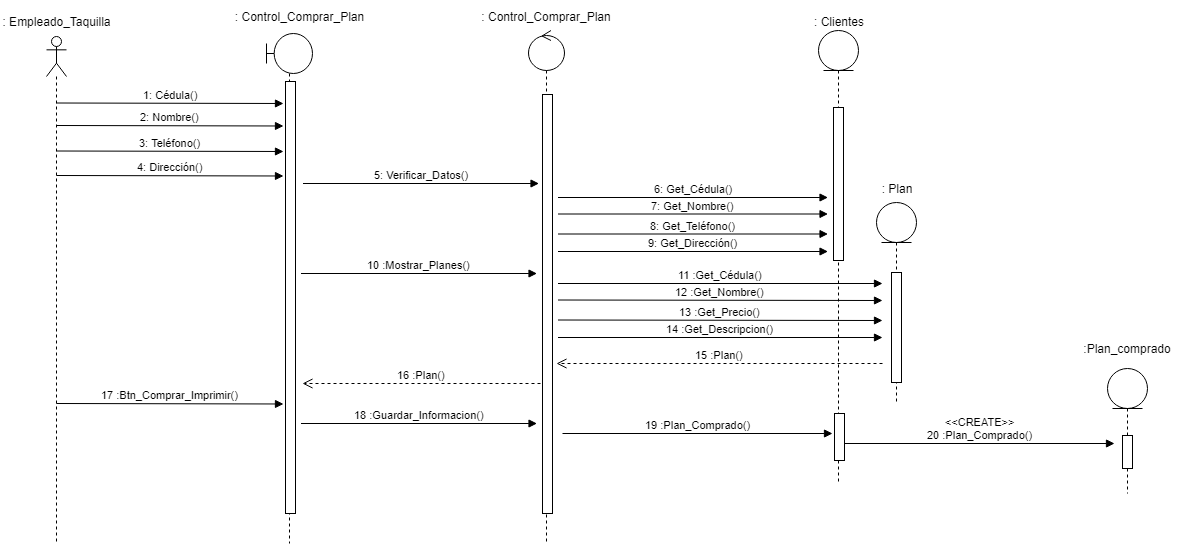

The diagram above was exported from draw.io. Its source (the exported page's mxGraphModel, read from the mxfile embedded in the PNG):
<mxGraphModel dx="1695" dy="435" grid="1" gridSize="10" guides="1" tooltips="1" connect="1" arrows="1" fold="1" page="1" pageScale="1" pageWidth="827" pageHeight="1169" math="0" shadow="0">
  <root>
    <mxCell id="0" />
    <mxCell id="1" parent="0" />
    <mxCell id="bx2hEP8WFzZKG05K54b9-1" value="" style="shape=umlLifeline;participant=umlActor;perimeter=lifelinePerimeter;whiteSpace=wrap;html=1;container=1;collapsible=0;recursiveResize=0;verticalAlign=top;spacingTop=36;labelBackgroundColor=#ffffff;outlineConnect=0;" parent="1" vertex="1">
      <mxGeometry x="34" y="53" width="20" height="507" as="geometry" />
    </mxCell>
    <mxCell id="bx2hEP8WFzZKG05K54b9-2" value="&lt;font style=&quot;vertical-align: inherit&quot;&gt;&lt;font style=&quot;vertical-align: inherit&quot;&gt;: Empleado_Taquilla&lt;/font&gt;&lt;/font&gt;" style="text;html=1;strokeColor=none;fillColor=none;align=center;verticalAlign=middle;whiteSpace=wrap;rounded=0;" parent="1" vertex="1">
      <mxGeometry x="-11.5" y="23" width="111" height="30" as="geometry" />
    </mxCell>
    <mxCell id="bx2hEP8WFzZKG05K54b9-3" value="" style="shape=umlLifeline;participant=umlBoundary;perimeter=lifelinePerimeter;whiteSpace=wrap;html=1;container=1;collapsible=0;recursiveResize=0;verticalAlign=top;spacingTop=36;labelBackgroundColor=#ffffff;outlineConnect=0;" parent="1" vertex="1">
      <mxGeometry x="254" y="50" width="46" height="510" as="geometry" />
    </mxCell>
    <mxCell id="bx2hEP8WFzZKG05K54b9-4" value="" style="html=1;points=[];perimeter=orthogonalPerimeter;" parent="bx2hEP8WFzZKG05K54b9-3" vertex="1">
      <mxGeometry x="19" y="48" width="10" height="432" as="geometry" />
    </mxCell>
    <mxCell id="bx2hEP8WFzZKG05K54b9-6" value="&lt;font style=&quot;vertical-align: inherit&quot;&gt;&lt;font style=&quot;vertical-align: inherit&quot;&gt;: Control_Comprar_Plan&lt;/font&gt;&lt;/font&gt;" style="text;html=1;strokeColor=none;fillColor=none;align=center;verticalAlign=middle;whiteSpace=wrap;rounded=0;" parent="1" vertex="1">
      <mxGeometry x="184" y="17.5" width="205" height="30" as="geometry" />
    </mxCell>
    <mxCell id="bx2hEP8WFzZKG05K54b9-7" value="1: Cédula()" style="html=1;verticalAlign=bottom;endArrow=block;" parent="1" edge="1">
      <mxGeometry relative="1" as="geometry">
        <mxPoint x="44" y="119.5" as="sourcePoint" />
        <mxPoint x="271" y="120" as="targetPoint" />
      </mxGeometry>
    </mxCell>
    <mxCell id="bx2hEP8WFzZKG05K54b9-8" value="" style="shape=umlLifeline;participant=umlControl;perimeter=lifelinePerimeter;whiteSpace=wrap;html=1;container=1;collapsible=0;recursiveResize=0;verticalAlign=top;spacingTop=36;labelBackgroundColor=#ffffff;outlineConnect=0;" parent="1" vertex="1">
      <mxGeometry x="516" y="47" width="36" height="513" as="geometry" />
    </mxCell>
    <mxCell id="bx2hEP8WFzZKG05K54b9-10" value="&lt;font style=&quot;vertical-align: inherit&quot;&gt;&lt;font style=&quot;vertical-align: inherit&quot;&gt;: Control_&lt;/font&gt;&lt;/font&gt;&lt;font style=&quot;vertical-align: inherit&quot;&gt;&lt;font style=&quot;vertical-align: inherit&quot;&gt;Comprar_Plan&lt;/font&gt;&lt;/font&gt;" style="text;html=1;strokeColor=none;fillColor=none;align=center;verticalAlign=middle;whiteSpace=wrap;rounded=0;" parent="1" vertex="1">
      <mxGeometry x="452.5" y="18" width="162" height="30" as="geometry" />
    </mxCell>
    <mxCell id="bx2hEP8WFzZKG05K54b9-11" value="" style="html=1;points=[];perimeter=orthogonalPerimeter;" parent="1" vertex="1">
      <mxGeometry x="530" y="111" width="10" height="419" as="geometry" />
    </mxCell>
    <mxCell id="bx2hEP8WFzZKG05K54b9-12" value="5: Verificar_Datos()" style="html=1;verticalAlign=bottom;endArrow=block;" parent="1" edge="1">
      <mxGeometry relative="1" as="geometry">
        <mxPoint x="290.5" y="199.9999999999999" as="sourcePoint" />
        <mxPoint x="526.5" y="200" as="targetPoint" />
      </mxGeometry>
    </mxCell>
    <mxCell id="bx2hEP8WFzZKG05K54b9-13" value="6: Get_Cédula()" style="html=1;verticalAlign=bottom;endArrow=block;" parent="1" edge="1">
      <mxGeometry relative="1" as="geometry">
        <mxPoint x="545.4999999999998" y="213.9999999999999" as="sourcePoint" />
        <mxPoint x="815.5" y="214" as="targetPoint" />
      </mxGeometry>
    </mxCell>
    <mxCell id="bx2hEP8WFzZKG05K54b9-14" value="" style="shape=umlLifeline;participant=umlEntity;perimeter=lifelinePerimeter;whiteSpace=wrap;html=1;container=1;collapsible=0;recursiveResize=0;verticalAlign=top;spacingTop=36;labelBackgroundColor=#ffffff;outlineConnect=0;" parent="1" vertex="1">
      <mxGeometry x="806" y="47" width="40" height="453" as="geometry" />
    </mxCell>
    <mxCell id="bx2hEP8WFzZKG05K54b9-15" value="" style="html=1;points=[];perimeter=orthogonalPerimeter;" parent="bx2hEP8WFzZKG05K54b9-14" vertex="1">
      <mxGeometry x="15" y="77" width="10" height="153" as="geometry" />
    </mxCell>
    <mxCell id="DsI0mrbhNqMB-aIHLjmy-17" value="" style="html=1;points=[];perimeter=orthogonalPerimeter;" parent="bx2hEP8WFzZKG05K54b9-14" vertex="1">
      <mxGeometry x="16" y="383" width="10" height="47" as="geometry" />
    </mxCell>
    <mxCell id="bx2hEP8WFzZKG05K54b9-16" value="&lt;font style=&quot;vertical-align: inherit&quot;&gt;&lt;font style=&quot;vertical-align: inherit&quot;&gt;: Clientes&lt;/font&gt;&lt;/font&gt;" style="text;html=1;strokeColor=none;fillColor=none;align=center;verticalAlign=middle;whiteSpace=wrap;rounded=0;" parent="1" vertex="1">
      <mxGeometry x="786" y="22.5" width="80" height="30" as="geometry" />
    </mxCell>
    <mxCell id="bx2hEP8WFzZKG05K54b9-17" value="" style="shape=umlLifeline;participant=umlEntity;perimeter=lifelinePerimeter;whiteSpace=wrap;html=1;container=1;collapsible=0;recursiveResize=0;verticalAlign=top;spacingTop=36;labelBackgroundColor=#ffffff;outlineConnect=0;" parent="1" vertex="1">
      <mxGeometry x="1095" y="385" width="40" height="125" as="geometry" />
    </mxCell>
    <mxCell id="bx2hEP8WFzZKG05K54b9-18" value="" style="html=1;points=[];perimeter=orthogonalPerimeter;" parent="bx2hEP8WFzZKG05K54b9-17" vertex="1">
      <mxGeometry x="15" y="67" width="10" height="33" as="geometry" />
    </mxCell>
    <mxCell id="bx2hEP8WFzZKG05K54b9-19" value="&lt;font style=&quot;vertical-align: inherit&quot;&gt;&lt;font style=&quot;vertical-align: inherit&quot;&gt;:Plan_comprado&lt;/font&gt;&lt;/font&gt;" style="text;html=1;strokeColor=none;fillColor=none;align=center;verticalAlign=middle;whiteSpace=wrap;rounded=0;" parent="1" vertex="1">
      <mxGeometry x="1060.2058823529412" y="350" width="110" height="30" as="geometry" />
    </mxCell>
    <mxCell id="bx2hEP8WFzZKG05K54b9-20" value="2: Nombre()" style="html=1;verticalAlign=bottom;endArrow=block;" parent="1" edge="1">
      <mxGeometry relative="1" as="geometry">
        <mxPoint x="44" y="142" as="sourcePoint" />
        <mxPoint x="271" y="142.5" as="targetPoint" />
      </mxGeometry>
    </mxCell>
    <mxCell id="bx2hEP8WFzZKG05K54b9-21" value="3: Teléfono()" style="html=1;verticalAlign=bottom;endArrow=block;" parent="1" edge="1">
      <mxGeometry relative="1" as="geometry">
        <mxPoint x="44" y="167.5" as="sourcePoint" />
        <mxPoint x="271" y="168" as="targetPoint" />
      </mxGeometry>
    </mxCell>
    <mxCell id="bx2hEP8WFzZKG05K54b9-22" value="4: Dirección()" style="html=1;verticalAlign=bottom;endArrow=block;" parent="1" edge="1">
      <mxGeometry relative="1" as="geometry">
        <mxPoint x="44" y="192" as="sourcePoint" />
        <mxPoint x="271" y="192.5" as="targetPoint" />
      </mxGeometry>
    </mxCell>
    <mxCell id="bx2hEP8WFzZKG05K54b9-23" value="7: Get_Nombre()" style="html=1;verticalAlign=bottom;endArrow=block;" parent="1" edge="1">
      <mxGeometry relative="1" as="geometry">
        <mxPoint x="545.4999999999998" y="230.4999999999999" as="sourcePoint" />
        <mxPoint x="815.5" y="230.5" as="targetPoint" />
      </mxGeometry>
    </mxCell>
    <mxCell id="bx2hEP8WFzZKG05K54b9-24" value="8: Get_Teléfono()" style="html=1;verticalAlign=bottom;endArrow=block;" parent="1" edge="1">
      <mxGeometry relative="1" as="geometry">
        <mxPoint x="545.4999999999998" y="250.4999999999999" as="sourcePoint" />
        <mxPoint x="815.5" y="250.5" as="targetPoint" />
      </mxGeometry>
    </mxCell>
    <mxCell id="bx2hEP8WFzZKG05K54b9-25" value="9: Get_Dirección()" style="html=1;verticalAlign=bottom;endArrow=block;" parent="1" edge="1">
      <mxGeometry relative="1" as="geometry">
        <mxPoint x="545.4999999999998" y="267.9999999999999" as="sourcePoint" />
        <mxPoint x="815.5" y="268" as="targetPoint" />
      </mxGeometry>
    </mxCell>
    <mxCell id="bx2hEP8WFzZKG05K54b9-33" value="15 :Plan()" style="html=1;verticalAlign=bottom;endArrow=open;dashed=1;endSize=8;" parent="1" edge="1">
      <mxGeometry relative="1" as="geometry">
        <mxPoint x="870" y="380" as="sourcePoint" />
        <mxPoint x="544" y="380" as="targetPoint" />
      </mxGeometry>
    </mxCell>
    <mxCell id="DsI0mrbhNqMB-aIHLjmy-1" value="10 :Mostrar_Planes()" style="html=1;verticalAlign=bottom;endArrow=block;" parent="1" edge="1">
      <mxGeometry relative="1" as="geometry">
        <mxPoint x="288.5" y="290" as="sourcePoint" />
        <mxPoint x="524.5" y="290.0000000000001" as="targetPoint" />
      </mxGeometry>
    </mxCell>
    <mxCell id="DsI0mrbhNqMB-aIHLjmy-2" value="11 :Get_Cédula()" style="html=1;verticalAlign=bottom;endArrow=block;" parent="1" edge="1">
      <mxGeometry relative="1" as="geometry">
        <mxPoint x="545.4999999999998" y="299.9999999999999" as="sourcePoint" />
        <mxPoint x="870" y="300" as="targetPoint" />
      </mxGeometry>
    </mxCell>
    <mxCell id="DsI0mrbhNqMB-aIHLjmy-3" value="12 :Get_Nombre()" style="html=1;verticalAlign=bottom;endArrow=block;" parent="1" edge="1">
      <mxGeometry relative="1" as="geometry">
        <mxPoint x="545.4999999999998" y="316.4999999999999" as="sourcePoint" />
        <mxPoint x="870" y="317" as="targetPoint" />
      </mxGeometry>
    </mxCell>
    <mxCell id="DsI0mrbhNqMB-aIHLjmy-4" value="13 :Get_Precio()" style="html=1;verticalAlign=bottom;endArrow=block;" parent="1" edge="1">
      <mxGeometry relative="1" as="geometry">
        <mxPoint x="545.4999999999998" y="336.4999999999999" as="sourcePoint" />
        <mxPoint x="870" y="337" as="targetPoint" />
      </mxGeometry>
    </mxCell>
    <mxCell id="DsI0mrbhNqMB-aIHLjmy-5" value="14 :Get_Descripcion()" style="html=1;verticalAlign=bottom;endArrow=block;" parent="1" edge="1">
      <mxGeometry relative="1" as="geometry">
        <mxPoint x="545.4999999999998" y="353.9999999999999" as="sourcePoint" />
        <mxPoint x="870" y="354" as="targetPoint" />
      </mxGeometry>
    </mxCell>
    <mxCell id="DsI0mrbhNqMB-aIHLjmy-6" value="" style="shape=umlLifeline;participant=umlEntity;perimeter=lifelinePerimeter;whiteSpace=wrap;html=1;container=1;collapsible=0;recursiveResize=0;verticalAlign=top;spacingTop=36;labelBackgroundColor=#ffffff;outlineConnect=0;" parent="1" vertex="1">
      <mxGeometry x="864" y="219" width="40" height="201" as="geometry" />
    </mxCell>
    <mxCell id="DsI0mrbhNqMB-aIHLjmy-7" value="" style="html=1;points=[];perimeter=orthogonalPerimeter;" parent="DsI0mrbhNqMB-aIHLjmy-6" vertex="1">
      <mxGeometry x="15" y="70" width="10" height="110" as="geometry" />
    </mxCell>
    <mxCell id="DsI0mrbhNqMB-aIHLjmy-8" value="&lt;font style=&quot;vertical-align: inherit&quot;&gt;&lt;font style=&quot;vertical-align: inherit&quot;&gt;: Plan&lt;/font&gt;&lt;/font&gt;" style="text;html=1;strokeColor=none;fillColor=none;align=center;verticalAlign=middle;whiteSpace=wrap;rounded=0;" parent="1" vertex="1">
      <mxGeometry x="861" y="190" width="46" height="30" as="geometry" />
    </mxCell>
    <mxCell id="DsI0mrbhNqMB-aIHLjmy-13" value="16 :Plan()" style="html=1;verticalAlign=bottom;endArrow=open;dashed=1;endSize=8;" parent="1" edge="1">
      <mxGeometry relative="1" as="geometry">
        <mxPoint x="528" y="400" as="sourcePoint" />
        <mxPoint x="290" y="400" as="targetPoint" />
      </mxGeometry>
    </mxCell>
    <mxCell id="DsI0mrbhNqMB-aIHLjmy-14" value="17 :Btn_Comprar_Imprimir()" style="html=1;verticalAlign=bottom;endArrow=block;" parent="1" edge="1">
      <mxGeometry relative="1" as="geometry">
        <mxPoint x="44" y="420" as="sourcePoint" />
        <mxPoint x="271" y="420.5" as="targetPoint" />
      </mxGeometry>
    </mxCell>
    <mxCell id="DsI0mrbhNqMB-aIHLjmy-15" value="18 :Guardar_Informacion()" style="html=1;verticalAlign=bottom;endArrow=block;" parent="1" edge="1">
      <mxGeometry relative="1" as="geometry">
        <mxPoint x="288.5" y="439.9999999999999" as="sourcePoint" />
        <mxPoint x="524.5" y="440" as="targetPoint" />
      </mxGeometry>
    </mxCell>
    <mxCell id="DsI0mrbhNqMB-aIHLjmy-16" value="19 :Plan_Comprado()" style="html=1;verticalAlign=bottom;endArrow=block;" parent="1" edge="1">
      <mxGeometry relative="1" as="geometry">
        <mxPoint x="550" y="450" as="sourcePoint" />
        <mxPoint x="820" y="450" as="targetPoint" />
      </mxGeometry>
    </mxCell>
    <mxCell id="DsI0mrbhNqMB-aIHLjmy-18" value="&amp;lt;&amp;lt;CREATE&amp;gt;&amp;gt;&lt;br&gt;20 :Plan_Comprado()" style="html=1;verticalAlign=bottom;endArrow=block;" parent="1" edge="1">
      <mxGeometry relative="1" as="geometry">
        <mxPoint x="832" y="460" as="sourcePoint" />
        <mxPoint x="1102" y="460" as="targetPoint" />
      </mxGeometry>
    </mxCell>
  </root>
</mxGraphModel>